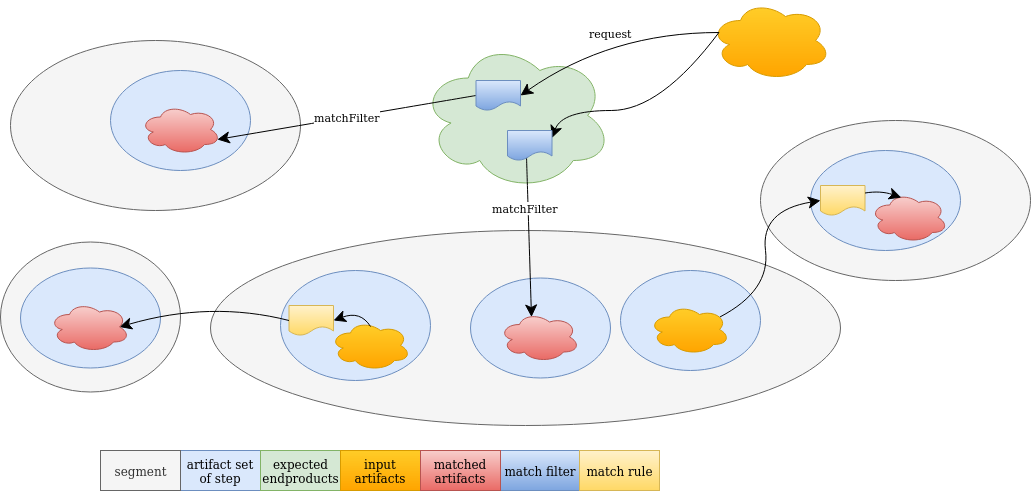

The diagram above was exported from draw.io. Its source (the exported page's mxGraphModel, read from the mxfile embedded in the PNG):
<mxGraphModel dx="1646" dy="822" grid="1" gridSize="10" guides="1" tooltips="1" connect="1" arrows="1" fold="1" page="1" pageScale="1" pageWidth="1100" pageHeight="850" math="0" shadow="0">
  <root>
    <mxCell id="0" />
    <mxCell id="1" parent="0" />
    <mxCell id="2" value="" style="ellipse;whiteSpace=wrap;html=1;verticalAlign=top;fillColor=#f5f5f5;strokeColor=#666666;fontColor=#333333;" vertex="1" parent="1">
      <mxGeometry x="210" y="230" width="630" height="195" as="geometry" />
    </mxCell>
    <mxCell id="3" value="" style="ellipse;whiteSpace=wrap;html=1;verticalAlign=top;fillColor=#dae8fc;strokeColor=#6c8ebf;" vertex="1" parent="1">
      <mxGeometry x="470" y="277.5" width="140" height="100" as="geometry" />
    </mxCell>
    <mxCell id="4" value="" style="ellipse;whiteSpace=wrap;html=1;verticalAlign=top;fillColor=#f5f5f5;strokeColor=#666666;fontColor=#333333;" vertex="1" parent="1">
      <mxGeometry x="10" y="40" width="290" height="170" as="geometry" />
    </mxCell>
    <mxCell id="5" value="" style="ellipse;whiteSpace=wrap;html=1;verticalAlign=top;fillColor=#dae8fc;strokeColor=#6c8ebf;" vertex="1" parent="1">
      <mxGeometry x="110" y="70" width="140" height="100" as="geometry" />
    </mxCell>
    <mxCell id="6" value="" style="ellipse;shape=cloud;whiteSpace=wrap;html=1;fillColor=#d5e8d4;strokeColor=#82b366;" vertex="1" parent="1">
      <mxGeometry x="420" y="40" width="191" height="150" as="geometry" />
    </mxCell>
    <mxCell id="7" value="" style="ellipse;whiteSpace=wrap;html=1;verticalAlign=top;fillColor=#f5f5f5;strokeColor=#666666;fontColor=#333333;" vertex="1" parent="1">
      <mxGeometry y="241.5" width="180" height="150" as="geometry" />
    </mxCell>
    <mxCell id="8" value="" style="ellipse;whiteSpace=wrap;html=1;verticalAlign=top;fillColor=#dae8fc;strokeColor=#6c8ebf;" vertex="1" parent="1">
      <mxGeometry x="20" y="267.5" width="140" height="100" as="geometry" />
    </mxCell>
    <mxCell id="9" value="" style="ellipse;whiteSpace=wrap;html=1;verticalAlign=top;fillColor=#f5f5f5;strokeColor=#666666;fontColor=#333333;" vertex="1" parent="1">
      <mxGeometry x="760" y="120" width="270" height="160" as="geometry" />
    </mxCell>
    <mxCell id="10" value="" style="ellipse;whiteSpace=wrap;html=1;verticalAlign=top;fillColor=#dae8fc;strokeColor=#6c8ebf;" vertex="1" parent="1">
      <mxGeometry x="810" y="150" width="150" height="100" as="geometry" />
    </mxCell>
    <mxCell id="11" value="" style="ellipse;whiteSpace=wrap;html=1;verticalAlign=top;fillColor=#dae8fc;strokeColor=#6c8ebf;" vertex="1" parent="1">
      <mxGeometry x="620" y="270" width="140" height="100" as="geometry" />
    </mxCell>
    <mxCell id="12" value="" style="group;" vertex="1" connectable="0" parent="1">
      <mxGeometry x="470" y="277.5" width="140" height="100" as="geometry" />
    </mxCell>
    <mxCell id="13" value="" style="ellipse;whiteSpace=wrap;html=1;verticalAlign=top;fillColor=#dae8fc;strokeColor=#6c8ebf;" vertex="1" parent="1">
      <mxGeometry x="280" y="270" width="150" height="110" as="geometry" />
    </mxCell>
    <mxCell id="14" value="" style="ellipse;shape=cloud;whiteSpace=wrap;html=1;gradientColor=#ffa500;fillColor=#ffcd28;strokeColor=#d79b00;" vertex="1" parent="1">
      <mxGeometry x="710" width="120" height="80" as="geometry" />
    </mxCell>
    <mxCell id="15" value="" style="group;" vertex="1" connectable="0" parent="1">
      <mxGeometry x="110" y="70" width="140" height="100" as="geometry" />
    </mxCell>
    <mxCell id="16" value="matchFilter" style="curved=1;endArrow=classic;html=1;exitX=0;exitY=0.5;exitDx=0;exitDy=0;entryX=0.96;entryY=0.7;entryDx=0;entryDy=0;entryPerimeter=0;endSize=10;" edge="1" source="36" target="34" parent="1">
      <mxGeometry width="50" height="50" relative="1" as="geometry">
        <mxPoint x="140" y="440" as="sourcePoint" />
        <mxPoint x="190" y="390" as="targetPoint" />
      </mxGeometry>
    </mxCell>
    <mxCell id="17" value="" style="group;" vertex="1" connectable="0" parent="1">
      <mxGeometry x="810" y="150" width="150" height="100" as="geometry" />
    </mxCell>
    <mxCell id="18" value="matchFilter" style="curved=1;endArrow=classic;html=1;exitX=0.427;exitY=0.867;exitDx=0;exitDy=0;entryX=0.4;entryY=0.1;entryDx=0;entryDy=0;entryPerimeter=0;exitPerimeter=0;endSize=10;" edge="1" source="37" target="29" parent="1">
      <mxGeometry x="-0.3679" y="-3" width="50" height="50" relative="1" as="geometry">
        <mxPoint x="485.5" y="105" as="sourcePoint" />
        <mxPoint x="226.79999999999995" y="149" as="targetPoint" />
        <mxPoint as="offset" />
      </mxGeometry>
    </mxCell>
    <mxCell id="19" value="" style="ellipse;shape=cloud;whiteSpace=wrap;html=1;gradientColor=#ffa500;fillColor=#ffcd28;strokeColor=#d79b00;" vertex="1" parent="1">
      <mxGeometry x="330" y="320" width="80" height="50" as="geometry" />
    </mxCell>
    <mxCell id="20" value="" style="shape=document;whiteSpace=wrap;html=1;boundedLbl=1;gradientColor=#ffd966;fillColor=#fff2cc;strokeColor=#d6b656;" vertex="1" parent="1">
      <mxGeometry x="288.5" y="305" width="44.5" height="30" as="geometry" />
    </mxCell>
    <mxCell id="21" value="" style="curved=1;endArrow=classic;html=1;exitX=0.5;exitY=0.12;exitDx=0;exitDy=0;exitPerimeter=0;entryX=1;entryY=0.5;entryDx=0;entryDy=0;endSize=10;" edge="1" source="19" target="20" parent="1">
      <mxGeometry width="50" height="50" relative="1" as="geometry">
        <mxPoint y="600" as="sourcePoint" />
        <mxPoint x="50" y="550" as="targetPoint" />
        <Array as="points">
          <mxPoint x="360" y="310" />
        </Array>
      </mxGeometry>
    </mxCell>
    <mxCell id="22" value="" style="group;" vertex="1" connectable="0" parent="1">
      <mxGeometry x="620" y="270" width="140" height="100" as="geometry" />
    </mxCell>
    <mxCell id="23" value="" style="curved=1;endArrow=classic;html=1;exitX=0.88;exitY=0.25;exitDx=0;exitDy=0;exitPerimeter=0;entryX=0;entryY=0.5;entryDx=0;entryDy=0;endSize=10;" edge="1" source="30" target="32" parent="1">
      <mxGeometry width="50" height="50" relative="1" as="geometry">
        <mxPoint y="500" as="sourcePoint" />
        <mxPoint x="50" y="450" as="targetPoint" />
        <Array as="points">
          <mxPoint x="770" y="290" />
          <mxPoint x="760" y="210" />
        </Array>
      </mxGeometry>
    </mxCell>
    <mxCell id="24" value="" style="curved=1;endArrow=classic;html=1;exitX=0;exitY=0.5;exitDx=0;exitDy=0;entryX=0.875;entryY=0.5;entryDx=0;entryDy=0;entryPerimeter=0;endSize=10;" edge="1" source="20" target="38" parent="1">
      <mxGeometry width="50" height="50" relative="1" as="geometry">
        <mxPoint y="500" as="sourcePoint" />
        <mxPoint x="50" y="450" as="targetPoint" />
        <Array as="points">
          <mxPoint x="210" y="300" />
        </Array>
      </mxGeometry>
    </mxCell>
    <mxCell id="25" value="request" style="curved=1;endArrow=classic;html=1;exitX=0.07;exitY=0.4;exitDx=0;exitDy=0;exitPerimeter=0;entryX=1;entryY=0.5;entryDx=0;entryDy=0;endSize=10;" edge="1" source="14" target="36" parent="1">
      <mxGeometry width="50" height="50" relative="1" as="geometry">
        <mxPoint y="500" as="sourcePoint" />
        <mxPoint x="50" y="450" as="targetPoint" />
        <Array as="points">
          <mxPoint x="610" y="32" />
        </Array>
      </mxGeometry>
    </mxCell>
    <mxCell id="26" value="" style="curved=1;endArrow=classic;html=1;exitX=0.07;exitY=0.4;exitDx=0;exitDy=0;exitPerimeter=0;entryX=1;entryY=0.25;entryDx=0;entryDy=0;endSize=10;" edge="1" source="14" target="37" parent="1">
      <mxGeometry width="50" height="50" relative="1" as="geometry">
        <mxPoint x="670" y="110" as="sourcePoint" />
        <mxPoint x="471.5999999999999" y="173" as="targetPoint" />
        <Array as="points">
          <mxPoint x="660" y="110" />
          <mxPoint x="561.5999999999999" y="110" />
        </Array>
      </mxGeometry>
    </mxCell>
    <mxCell id="27" value="artifact set of step" style="rounded=0;whiteSpace=wrap;html=1;fillColor=#dae8fc;strokeColor=#6c8ebf;" vertex="1" parent="1">
      <mxGeometry x="180" y="450" width="80" height="40" as="geometry" />
    </mxCell>
    <mxCell id="28" value="segment" style="rounded=0;whiteSpace=wrap;html=1;fillColor=#f5f5f5;strokeColor=#666666;fontColor=#333333;" vertex="1" parent="1">
      <mxGeometry x="100" y="450" width="80" height="40" as="geometry" />
    </mxCell>
    <mxCell id="29" value="" style="ellipse;shape=cloud;whiteSpace=wrap;html=1;gradientColor=#ea6b66;fillColor=#f8cecc;strokeColor=#b85450;" vertex="1" parent="1">
      <mxGeometry x="499" y="311.5" width="80" height="50" as="geometry" />
    </mxCell>
    <mxCell id="30" value="" style="ellipse;shape=cloud;whiteSpace=wrap;html=1;gradientColor=#ffa500;fillColor=#ffcd28;strokeColor=#d79b00;" vertex="1" parent="1">
      <mxGeometry x="649" y="304" width="80" height="50" as="geometry" />
    </mxCell>
    <mxCell id="31" value="" style="ellipse;shape=cloud;whiteSpace=wrap;html=1;gradientColor=#ea6b66;fillColor=#f8cecc;strokeColor=#b85450;" vertex="1" parent="1">
      <mxGeometry x="870" y="192" width="77.14" height="50" as="geometry" />
    </mxCell>
    <mxCell id="32" value="" style="shape=document;whiteSpace=wrap;html=1;boundedLbl=1;gradientColor=#ffd966;fillColor=#fff2cc;strokeColor=#d6b656;" vertex="1" parent="1">
      <mxGeometry x="820" y="185" width="44.5" height="30" as="geometry" />
    </mxCell>
    <mxCell id="33" value="" style="curved=1;endArrow=classic;html=1;exitX=1;exitY=0.25;exitDx=0;exitDy=0;entryX=0.4;entryY=0.1;entryDx=0;entryDy=0;entryPerimeter=0;endSize=10;" edge="1" source="32" target="31" parent="1">
      <mxGeometry width="50" height="50" relative="1" as="geometry">
        <mxPoint y="500" as="sourcePoint" />
        <mxPoint x="50" y="450" as="targetPoint" />
        <Array as="points">
          <mxPoint x="880" y="190" />
        </Array>
      </mxGeometry>
    </mxCell>
    <mxCell id="34" value="" style="ellipse;shape=cloud;whiteSpace=wrap;html=1;gradientColor=#ea6b66;fillColor=#f8cecc;strokeColor=#b85450;" vertex="1" parent="1">
      <mxGeometry x="140" y="104" width="80" height="50" as="geometry" />
    </mxCell>
    <mxCell id="35" value="expected endproducts" style="rounded=0;whiteSpace=wrap;html=1;fillColor=#d5e8d4;strokeColor=#82b366;" vertex="1" parent="1">
      <mxGeometry x="260" y="450" width="80" height="40" as="geometry" />
    </mxCell>
    <mxCell id="36" value="" style="shape=document;whiteSpace=wrap;html=1;boundedLbl=1;gradientColor=#7ea6e0;fillColor=#dae8fc;strokeColor=#6c8ebf;" vertex="1" parent="1">
      <mxGeometry x="475.5" y="80" width="44.5" height="30" as="geometry" />
    </mxCell>
    <mxCell id="37" value="" style="shape=document;whiteSpace=wrap;html=1;boundedLbl=1;gradientColor=#7ea6e0;fillColor=#dae8fc;strokeColor=#6c8ebf;" vertex="1" parent="1">
      <mxGeometry x="507" y="130" width="44.5" height="30" as="geometry" />
    </mxCell>
    <mxCell id="38" value="" style="ellipse;shape=cloud;whiteSpace=wrap;html=1;gradientColor=#ea6b66;fillColor=#f8cecc;strokeColor=#b85450;" vertex="1" parent="1">
      <mxGeometry x="49" y="301.5" width="80" height="50" as="geometry" />
    </mxCell>
    <mxCell id="39" value="input artifacts" style="rounded=0;whiteSpace=wrap;html=1;gradientColor=#ffa500;fillColor=#ffcd28;strokeColor=#d79b00;" vertex="1" parent="1">
      <mxGeometry x="340" y="450" width="80" height="40" as="geometry" />
    </mxCell>
    <mxCell id="40" value="match filter" style="rounded=0;whiteSpace=wrap;html=1;gradientColor=#7ea6e0;fillColor=#dae8fc;strokeColor=#6c8ebf;" vertex="1" parent="1">
      <mxGeometry x="499" y="450" width="80" height="40" as="geometry" />
    </mxCell>
    <mxCell id="41" value="match rule" style="rounded=0;whiteSpace=wrap;html=1;gradientColor=#ffd966;fillColor=#fff2cc;strokeColor=#d6b656;" vertex="1" parent="1">
      <mxGeometry x="579" y="450" width="80" height="40" as="geometry" />
    </mxCell>
    <mxCell id="42" value="matched artifacts" style="rounded=0;whiteSpace=wrap;html=1;gradientColor=#ea6b66;fillColor=#f8cecc;strokeColor=#b85450;" vertex="1" parent="1">
      <mxGeometry x="420" y="450" width="80" height="40" as="geometry" />
    </mxCell>
  </root>
</mxGraphModel>